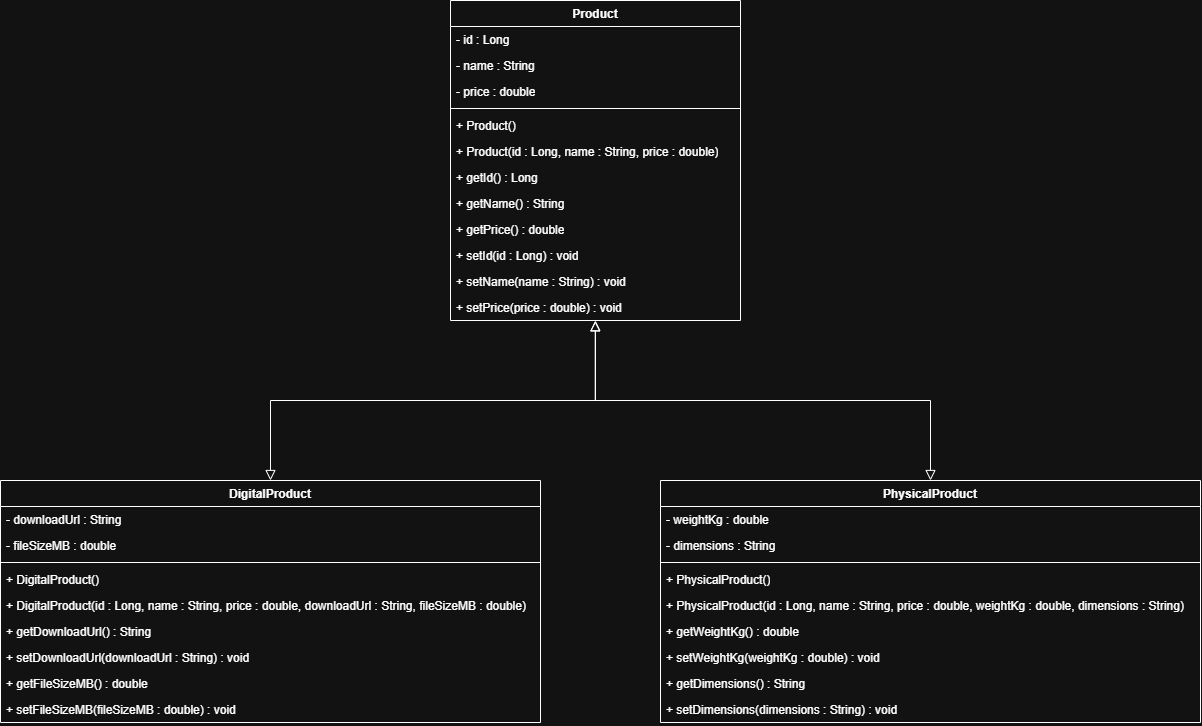

The diagram above was exported from draw.io. Its source (the exported page's mxGraphModel, read from the mxfile embedded in the PNG):
<mxGraphModel dx="1557" dy="1436" grid="1" gridSize="10" guides="1" tooltips="1" connect="1" arrows="1" fold="1" page="1" pageScale="1" pageWidth="850" pageHeight="1100" math="0" shadow="0">
  <root>
    <mxCell id="0" />
    <mxCell id="1" parent="0" />
    <mxCell id="ZZznrpg0cgaz9M7RlCRp-1" parent="1" style="swimlane;fontStyle=1;align=center;verticalAlign=top;childLayout=stackLayout;horizontal=1;startSize=26;horizontalStack=0;resizeParent=1;resizeParentMax=0;resizeLast=0;collapsible=1;marginBottom=0;whiteSpace=wrap;html=1;" value="Product" vertex="1">
      <mxGeometry height="320" width="290" x="1030" y="80" as="geometry" />
    </mxCell>
    <mxCell id="ZZznrpg0cgaz9M7RlCRp-2" parent="ZZznrpg0cgaz9M7RlCRp-1" style="text;strokeColor=none;fillColor=none;align=left;verticalAlign=top;spacingLeft=4;spacingRight=4;overflow=hidden;rotatable=0;points=[[0,0.5],[1,0.5]];portConstraint=eastwest;whiteSpace=wrap;html=1;" value="- id : Long" vertex="1">
      <mxGeometry height="26" width="290" y="26" as="geometry" />
    </mxCell>
    <mxCell id="ZZznrpg0cgaz9M7RlCRp-3" parent="ZZznrpg0cgaz9M7RlCRp-1" style="text;strokeColor=none;fillColor=none;align=left;verticalAlign=top;spacingLeft=4;spacingRight=4;overflow=hidden;rotatable=0;points=[[0,0.5],[1,0.5]];portConstraint=eastwest;whiteSpace=wrap;html=1;" value="- name : String" vertex="1">
      <mxGeometry height="26" width="290" y="52" as="geometry" />
    </mxCell>
    <mxCell id="ZZznrpg0cgaz9M7RlCRp-4" parent="ZZznrpg0cgaz9M7RlCRp-1" style="text;strokeColor=none;fillColor=none;align=left;verticalAlign=top;spacingLeft=4;spacingRight=4;overflow=hidden;rotatable=0;points=[[0,0.5],[1,0.5]];portConstraint=eastwest;whiteSpace=wrap;html=1;" value="- price : double" vertex="1">
      <mxGeometry height="26" width="290" y="78" as="geometry" />
    </mxCell>
    <mxCell id="ZZznrpg0cgaz9M7RlCRp-5" parent="ZZznrpg0cgaz9M7RlCRp-1" style="line;strokeWidth=1;fillColor=none;align=left;verticalAlign=middle;spacingTop=-1;spacingLeft=3;spacingRight=3;rotatable=0;labelPosition=right;points=[];portConstraint=eastwest;strokeColor=inherit;" value="" vertex="1">
      <mxGeometry height="8" width="290" y="104" as="geometry" />
    </mxCell>
    <mxCell id="ZZznrpg0cgaz9M7RlCRp-6" parent="ZZznrpg0cgaz9M7RlCRp-1" style="text;strokeColor=none;fillColor=none;align=left;verticalAlign=top;spacingLeft=4;spacingRight=4;overflow=hidden;rotatable=0;points=[[0,0.5],[1,0.5]];portConstraint=eastwest;whiteSpace=wrap;html=1;" value="+ Product()" vertex="1">
      <mxGeometry height="26" width="290" y="112" as="geometry" />
    </mxCell>
    <mxCell id="ZZznrpg0cgaz9M7RlCRp-7" parent="ZZznrpg0cgaz9M7RlCRp-1" style="text;strokeColor=none;fillColor=none;align=left;verticalAlign=top;spacingLeft=4;spacingRight=4;overflow=hidden;rotatable=0;points=[[0,0.5],[1,0.5]];portConstraint=eastwest;whiteSpace=wrap;html=1;" value="+ Product(id : Long, name : String, price : double)" vertex="1">
      <mxGeometry height="26" width="290" y="138" as="geometry" />
    </mxCell>
    <mxCell id="ZZznrpg0cgaz9M7RlCRp-8" parent="ZZznrpg0cgaz9M7RlCRp-1" style="text;strokeColor=none;fillColor=none;align=left;verticalAlign=top;spacingLeft=4;spacingRight=4;overflow=hidden;rotatable=0;points=[[0,0.5],[1,0.5]];portConstraint=eastwest;whiteSpace=wrap;html=1;" value="+ getId() : Long" vertex="1">
      <mxGeometry height="26" width="290" y="164" as="geometry" />
    </mxCell>
    <mxCell id="ZZznrpg0cgaz9M7RlCRp-9" parent="ZZznrpg0cgaz9M7RlCRp-1" style="text;strokeColor=none;fillColor=none;align=left;verticalAlign=top;spacingLeft=4;spacingRight=4;overflow=hidden;rotatable=0;points=[[0,0.5],[1,0.5]];portConstraint=eastwest;whiteSpace=wrap;html=1;" value="+ getName() : String" vertex="1">
      <mxGeometry height="26" width="290" y="190" as="geometry" />
    </mxCell>
    <mxCell id="ZZznrpg0cgaz9M7RlCRp-10" parent="ZZznrpg0cgaz9M7RlCRp-1" style="text;strokeColor=none;fillColor=none;align=left;verticalAlign=top;spacingLeft=4;spacingRight=4;overflow=hidden;rotatable=0;points=[[0,0.5],[1,0.5]];portConstraint=eastwest;whiteSpace=wrap;html=1;" value="+ getPrice() : double" vertex="1">
      <mxGeometry height="26" width="290" y="216" as="geometry" />
    </mxCell>
    <mxCell id="ZZznrpg0cgaz9M7RlCRp-11" parent="ZZznrpg0cgaz9M7RlCRp-1" style="text;strokeColor=none;fillColor=none;align=left;verticalAlign=top;spacingLeft=4;spacingRight=4;overflow=hidden;rotatable=0;points=[[0,0.5],[1,0.5]];portConstraint=eastwest;whiteSpace=wrap;html=1;" value="+ setId(id : Long) : void" vertex="1">
      <mxGeometry height="26" width="290" y="242" as="geometry" />
    </mxCell>
    <mxCell id="ZZznrpg0cgaz9M7RlCRp-12" parent="ZZznrpg0cgaz9M7RlCRp-1" style="text;strokeColor=none;fillColor=none;align=left;verticalAlign=top;spacingLeft=4;spacingRight=4;overflow=hidden;rotatable=0;points=[[0,0.5],[1,0.5]];portConstraint=eastwest;whiteSpace=wrap;html=1;" value="+ setName(name : String) : void" vertex="1">
      <mxGeometry height="26" width="290" y="268" as="geometry" />
    </mxCell>
    <mxCell id="ZZznrpg0cgaz9M7RlCRp-13" parent="ZZznrpg0cgaz9M7RlCRp-1" style="text;strokeColor=none;fillColor=none;align=left;verticalAlign=top;spacingLeft=4;spacingRight=4;overflow=hidden;rotatable=0;points=[[0,0.5],[1,0.5]];portConstraint=eastwest;whiteSpace=wrap;html=1;" value="+ setPrice(price : double) : void" vertex="1">
      <mxGeometry height="26" width="290" y="294" as="geometry" />
    </mxCell>
    <mxCell id="ZZznrpg0cgaz9M7RlCRp-36" edge="1" parent="1" source="ZZznrpg0cgaz9M7RlCRp-14" style="edgeStyle=orthogonalEdgeStyle;rounded=0;orthogonalLoop=1;jettySize=auto;html=1;exitX=0.5;exitY=0;exitDx=0;exitDy=0;fontSize=12;startSize=8;endSize=8;entryX=0.5;entryY=1;entryDx=0;entryDy=0;startArrow=block;startFill=0;endArrow=block;endFill=0;" target="ZZznrpg0cgaz9M7RlCRp-1">
      <mxGeometry relative="1" x="-0.1505" as="geometry">
        <mxPoint x="849.8775510204082" y="230" as="targetPoint" />
      </mxGeometry>
    </mxCell>
    <mxCell id="ZZznrpg0cgaz9M7RlCRp-14" parent="1" style="swimlane;fontStyle=1;align=center;verticalAlign=top;childLayout=stackLayout;horizontal=1;startSize=26;horizontalStack=0;resizeParent=1;resizeParentMax=0;resizeLast=0;collapsible=1;marginBottom=0;whiteSpace=wrap;html=1;" value="DigitalProduct" vertex="1">
      <mxGeometry height="242" width="540" x="580" y="560" as="geometry" />
    </mxCell>
    <mxCell id="ZZznrpg0cgaz9M7RlCRp-15" parent="ZZznrpg0cgaz9M7RlCRp-14" style="text;strokeColor=none;fillColor=none;align=left;verticalAlign=top;spacingLeft=4;spacingRight=4;overflow=hidden;rotatable=0;points=[[0,0.5],[1,0.5]];portConstraint=eastwest;whiteSpace=wrap;html=1;" value="- downloadUrl : String" vertex="1">
      <mxGeometry height="26" width="540" y="26" as="geometry" />
    </mxCell>
    <mxCell id="ZZznrpg0cgaz9M7RlCRp-16" parent="ZZznrpg0cgaz9M7RlCRp-14" style="text;strokeColor=none;fillColor=none;align=left;verticalAlign=top;spacingLeft=4;spacingRight=4;overflow=hidden;rotatable=0;points=[[0,0.5],[1,0.5]];portConstraint=eastwest;whiteSpace=wrap;html=1;" value="- fileSizeMB : double" vertex="1">
      <mxGeometry height="26" width="540" y="52" as="geometry" />
    </mxCell>
    <mxCell id="ZZznrpg0cgaz9M7RlCRp-17" parent="ZZznrpg0cgaz9M7RlCRp-14" style="line;strokeWidth=1;fillColor=none;align=left;verticalAlign=middle;spacingTop=-1;spacingLeft=3;spacingRight=3;rotatable=0;labelPosition=right;points=[];portConstraint=eastwest;strokeColor=inherit;" value="" vertex="1">
      <mxGeometry height="8" width="540" y="78" as="geometry" />
    </mxCell>
    <mxCell id="ZZznrpg0cgaz9M7RlCRp-18" parent="ZZznrpg0cgaz9M7RlCRp-14" style="text;strokeColor=none;fillColor=none;align=left;verticalAlign=top;spacingLeft=4;spacingRight=4;overflow=hidden;rotatable=0;points=[[0,0.5],[1,0.5]];portConstraint=eastwest;whiteSpace=wrap;html=1;" value="+ DigitalProduct()" vertex="1">
      <mxGeometry height="26" width="540" y="86" as="geometry" />
    </mxCell>
    <mxCell id="ZZznrpg0cgaz9M7RlCRp-19" parent="ZZznrpg0cgaz9M7RlCRp-14" style="text;strokeColor=none;fillColor=none;align=left;verticalAlign=top;spacingLeft=4;spacingRight=4;overflow=hidden;rotatable=0;points=[[0,0.5],[1,0.5]];portConstraint=eastwest;whiteSpace=wrap;html=1;" value="+ DigitalProduct(id : Long, name : String, price : double, downloadUrl : String, fileSizeMB : double)" vertex="1">
      <mxGeometry height="26" width="540" y="112" as="geometry" />
    </mxCell>
    <mxCell id="ZZznrpg0cgaz9M7RlCRp-20" parent="ZZznrpg0cgaz9M7RlCRp-14" style="text;strokeColor=none;fillColor=none;align=left;verticalAlign=top;spacingLeft=4;spacingRight=4;overflow=hidden;rotatable=0;points=[[0,0.5],[1,0.5]];portConstraint=eastwest;whiteSpace=wrap;html=1;" value="+ getDownloadUrl() : String" vertex="1">
      <mxGeometry height="26" width="540" y="138" as="geometry" />
    </mxCell>
    <mxCell id="ZZznrpg0cgaz9M7RlCRp-21" parent="ZZznrpg0cgaz9M7RlCRp-14" style="text;strokeColor=none;fillColor=none;align=left;verticalAlign=top;spacingLeft=4;spacingRight=4;overflow=hidden;rotatable=0;points=[[0,0.5],[1,0.5]];portConstraint=eastwest;whiteSpace=wrap;html=1;" value="+ setDownloadUrl(downloadUrl : String) : void" vertex="1">
      <mxGeometry height="26" width="540" y="164" as="geometry" />
    </mxCell>
    <mxCell id="ZZznrpg0cgaz9M7RlCRp-22" parent="ZZznrpg0cgaz9M7RlCRp-14" style="text;strokeColor=none;fillColor=none;align=left;verticalAlign=top;spacingLeft=4;spacingRight=4;overflow=hidden;rotatable=0;points=[[0,0.5],[1,0.5]];portConstraint=eastwest;whiteSpace=wrap;html=1;" value="+ getFileSizeMB() : double" vertex="1">
      <mxGeometry height="26" width="540" y="190" as="geometry" />
    </mxCell>
    <mxCell id="ZZznrpg0cgaz9M7RlCRp-25" parent="ZZznrpg0cgaz9M7RlCRp-14" style="text;strokeColor=none;fillColor=none;align=left;verticalAlign=top;spacingLeft=4;spacingRight=4;overflow=hidden;rotatable=0;points=[[0,0.5],[1,0.5]];portConstraint=eastwest;whiteSpace=wrap;html=1;" value="+ setFileSizeMB(fileSizeMB : double) : void" vertex="1">
      <mxGeometry height="26" width="540" y="216" as="geometry" />
    </mxCell>
    <mxCell id="ZZznrpg0cgaz9M7RlCRp-37" edge="1" parent="1" source="ZZznrpg0cgaz9M7RlCRp-26" style="edgeStyle=orthogonalEdgeStyle;rounded=0;orthogonalLoop=1;jettySize=auto;html=1;exitX=0.5;exitY=0;exitDx=0;exitDy=0;entryX=0.499;entryY=1.021;entryDx=0;entryDy=0;fontSize=12;startSize=8;endSize=8;entryPerimeter=0;startArrow=block;startFill=0;endArrow=block;endFill=0;" target="ZZznrpg0cgaz9M7RlCRp-13">
      <mxGeometry relative="1" x="0.0025" as="geometry" />
    </mxCell>
    <mxCell id="ZZznrpg0cgaz9M7RlCRp-26" parent="1" style="swimlane;fontStyle=1;align=center;verticalAlign=top;childLayout=stackLayout;horizontal=1;startSize=26;horizontalStack=0;resizeParent=1;resizeParentMax=0;resizeLast=0;collapsible=1;marginBottom=0;whiteSpace=wrap;html=1;" value="PhysicalProduct" vertex="1">
      <mxGeometry height="242" width="540" x="1240" y="560" as="geometry" />
    </mxCell>
    <mxCell id="ZZznrpg0cgaz9M7RlCRp-27" parent="ZZznrpg0cgaz9M7RlCRp-26" style="text;strokeColor=none;fillColor=none;align=left;verticalAlign=top;spacingLeft=4;spacingRight=4;overflow=hidden;rotatable=0;points=[[0,0.5],[1,0.5]];portConstraint=eastwest;whiteSpace=wrap;html=1;" value="- weightKg : double" vertex="1">
      <mxGeometry height="26" width="540" y="26" as="geometry" />
    </mxCell>
    <mxCell id="ZZznrpg0cgaz9M7RlCRp-28" parent="ZZznrpg0cgaz9M7RlCRp-26" style="text;strokeColor=none;fillColor=none;align=left;verticalAlign=top;spacingLeft=4;spacingRight=4;overflow=hidden;rotatable=0;points=[[0,0.5],[1,0.5]];portConstraint=eastwest;whiteSpace=wrap;html=1;" value="- dimensions : String" vertex="1">
      <mxGeometry height="26" width="540" y="52" as="geometry" />
    </mxCell>
    <mxCell id="ZZznrpg0cgaz9M7RlCRp-29" parent="ZZznrpg0cgaz9M7RlCRp-26" style="line;strokeWidth=1;fillColor=none;align=left;verticalAlign=middle;spacingTop=-1;spacingLeft=3;spacingRight=3;rotatable=0;labelPosition=right;points=[];portConstraint=eastwest;strokeColor=inherit;" value="" vertex="1">
      <mxGeometry height="8" width="540" y="78" as="geometry" />
    </mxCell>
    <mxCell id="ZZznrpg0cgaz9M7RlCRp-30" parent="ZZznrpg0cgaz9M7RlCRp-26" style="text;strokeColor=none;fillColor=none;align=left;verticalAlign=top;spacingLeft=4;spacingRight=4;overflow=hidden;rotatable=0;points=[[0,0.5],[1,0.5]];portConstraint=eastwest;whiteSpace=wrap;html=1;" value="+ PhysicalProduct()" vertex="1">
      <mxGeometry height="26" width="540" y="86" as="geometry" />
    </mxCell>
    <mxCell id="ZZznrpg0cgaz9M7RlCRp-31" parent="ZZznrpg0cgaz9M7RlCRp-26" style="text;strokeColor=none;fillColor=none;align=left;verticalAlign=top;spacingLeft=4;spacingRight=4;overflow=hidden;rotatable=0;points=[[0,0.5],[1,0.5]];portConstraint=eastwest;whiteSpace=wrap;html=1;" value="+ PhysicalProduct(id : Long, name : String, price : double, weightKg : double, dimensions : String)" vertex="1">
      <mxGeometry height="26" width="540" y="112" as="geometry" />
    </mxCell>
    <mxCell id="ZZznrpg0cgaz9M7RlCRp-32" parent="ZZznrpg0cgaz9M7RlCRp-26" style="text;strokeColor=none;fillColor=none;align=left;verticalAlign=top;spacingLeft=4;spacingRight=4;overflow=hidden;rotatable=0;points=[[0,0.5],[1,0.5]];portConstraint=eastwest;whiteSpace=wrap;html=1;" value="+ getWeightKg() : double" vertex="1">
      <mxGeometry height="26" width="540" y="138" as="geometry" />
    </mxCell>
    <mxCell id="ZZznrpg0cgaz9M7RlCRp-33" parent="ZZznrpg0cgaz9M7RlCRp-26" style="text;strokeColor=none;fillColor=none;align=left;verticalAlign=top;spacingLeft=4;spacingRight=4;overflow=hidden;rotatable=0;points=[[0,0.5],[1,0.5]];portConstraint=eastwest;whiteSpace=wrap;html=1;" value="+ setWeightKg(weightKg : double) : void" vertex="1">
      <mxGeometry height="26" width="540" y="164" as="geometry" />
    </mxCell>
    <mxCell id="ZZznrpg0cgaz9M7RlCRp-34" parent="ZZznrpg0cgaz9M7RlCRp-26" style="text;strokeColor=none;fillColor=none;align=left;verticalAlign=top;spacingLeft=4;spacingRight=4;overflow=hidden;rotatable=0;points=[[0,0.5],[1,0.5]];portConstraint=eastwest;whiteSpace=wrap;html=1;" value="+ getDimensions() : String" vertex="1">
      <mxGeometry height="26" width="540" y="190" as="geometry" />
    </mxCell>
    <mxCell id="ZZznrpg0cgaz9M7RlCRp-35" parent="ZZznrpg0cgaz9M7RlCRp-26" style="text;strokeColor=none;fillColor=none;align=left;verticalAlign=top;spacingLeft=4;spacingRight=4;overflow=hidden;rotatable=0;points=[[0,0.5],[1,0.5]];portConstraint=eastwest;whiteSpace=wrap;html=1;" value="+ setDimensions(dimensions : String) : void" vertex="1">
      <mxGeometry height="26" width="540" y="216" as="geometry" />
    </mxCell>
  </root>
</mxGraphModel>